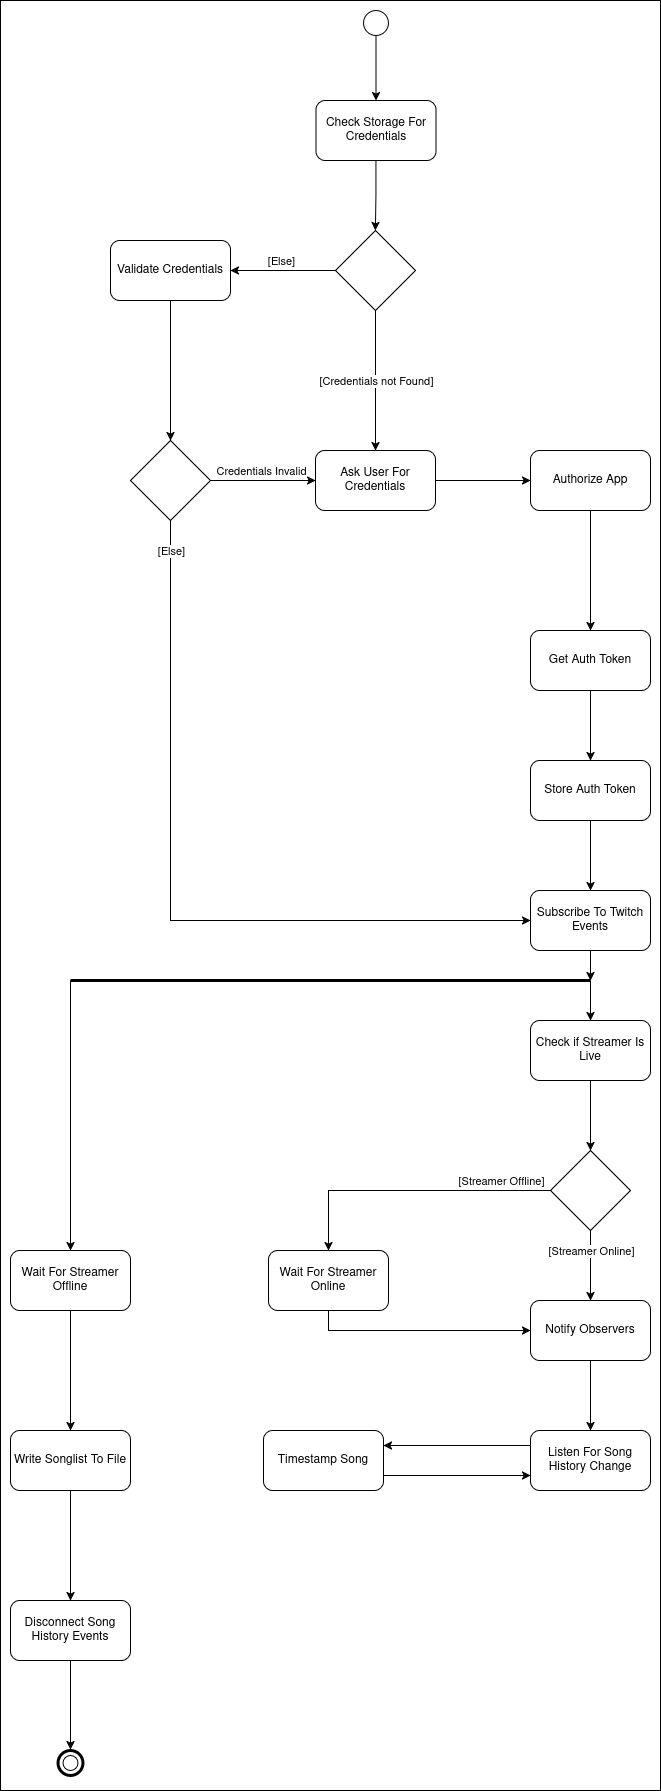

The diagram above was exported from draw.io. Its source (the exported page's mxGraphModel, read from the mxfile embedded in the PNG):
<mxGraphModel dx="1106" dy="700" grid="1" gridSize="10" guides="1" tooltips="1" connect="1" arrows="1" fold="1" page="1" pageScale="1" pageWidth="850" pageHeight="1100" math="0" shadow="0">
  <root>
    <mxCell id="0" />
    <mxCell id="1" parent="0" />
    <mxCell id="nhBzgjILoLj15TluiJZB-59" parent="1" style="rounded=0;whiteSpace=wrap;html=1;fillColor=light-dark(#FFFFFF,#FFFFFF);" value="" vertex="1">
      <mxGeometry height="1790" width="660" x="50" y="50" as="geometry" />
    </mxCell>
    <mxCell id="nhBzgjILoLj15TluiJZB-1" parent="1" style="ellipse;whiteSpace=wrap;html=1;aspect=fixed;" value="" vertex="1">
      <mxGeometry height="25" width="25" x="413" y="60" as="geometry" />
    </mxCell>
    <mxCell id="nhBzgjILoLj15TluiJZB-2" parent="1" style="rhombus;whiteSpace=wrap;html=1;" value="" vertex="1">
      <mxGeometry height="80" width="80" x="385" y="280" as="geometry" />
    </mxCell>
    <mxCell id="nhBzgjILoLj15TluiJZB-3" edge="1" parent="1" source="nhBzgjILoLj15TluiJZB-1" style="endArrow=classic;html=1;rounded=0;exitX=0.5;exitY=1;exitDx=0;exitDy=0;" target="nhBzgjILoLj15TluiJZB-4" value="">
      <mxGeometry height="50" relative="1" width="50" as="geometry">
        <mxPoint x="360" y="350" as="sourcePoint" />
        <mxPoint x="410" y="300" as="targetPoint" />
      </mxGeometry>
    </mxCell>
    <mxCell id="nhBzgjILoLj15TluiJZB-5" edge="1" parent="1" source="nhBzgjILoLj15TluiJZB-4" style="edgeStyle=orthogonalEdgeStyle;rounded=0;orthogonalLoop=1;jettySize=auto;html=1;exitX=0.5;exitY=1;exitDx=0;exitDy=0;" target="nhBzgjILoLj15TluiJZB-2">
      <mxGeometry relative="1" as="geometry" />
    </mxCell>
    <mxCell id="nhBzgjILoLj15TluiJZB-4" parent="1" style="rounded=1;whiteSpace=wrap;html=1;" value="Check Storage For Credentials" vertex="1">
      <mxGeometry height="60" width="120" x="365.5" y="150" as="geometry" />
    </mxCell>
    <mxCell id="nhBzgjILoLj15TluiJZB-6" edge="1" parent="1" source="nhBzgjILoLj15TluiJZB-2" style="endArrow=classic;html=1;rounded=0;exitX=0.5;exitY=1;exitDx=0;exitDy=0;entryX=0.5;entryY=0;entryDx=0;entryDy=0;" target="nhBzgjILoLj15TluiJZB-7" value="">
      <mxGeometry height="50" relative="1" width="50" as="geometry">
        <mxPoint x="470" y="350" as="sourcePoint" />
        <mxPoint x="540" y="320" as="targetPoint" />
      </mxGeometry>
    </mxCell>
    <mxCell id="nhBzgjILoLj15TluiJZB-8" connectable="0" parent="nhBzgjILoLj15TluiJZB-6" style="edgeLabel;html=1;align=center;verticalAlign=middle;resizable=0;points=[];" value="[Credentials not Found]" vertex="1">
      <mxGeometry relative="1" x="-0.2561" y="3" as="geometry">
        <mxPoint x="-3" y="18" as="offset" />
      </mxGeometry>
    </mxCell>
    <mxCell id="nhBzgjILoLj15TluiJZB-7" parent="1" style="rounded=1;whiteSpace=wrap;html=1;" value="Ask User For Credentials" vertex="1">
      <mxGeometry height="60" width="120" x="365" y="500" as="geometry" />
    </mxCell>
    <mxCell id="nhBzgjILoLj15TluiJZB-9" edge="1" parent="1" source="nhBzgjILoLj15TluiJZB-2" style="endArrow=classic;html=1;rounded=0;exitX=0;exitY=0.5;exitDx=0;exitDy=0;" value="">
      <mxGeometry height="50" relative="1" width="50" as="geometry">
        <mxPoint x="290" y="330" as="sourcePoint" />
        <mxPoint x="280" y="320" as="targetPoint" />
      </mxGeometry>
    </mxCell>
    <mxCell id="nhBzgjILoLj15TluiJZB-11" connectable="0" parent="nhBzgjILoLj15TluiJZB-9" style="edgeLabel;html=1;align=center;verticalAlign=middle;resizable=0;points=[];" value="[Else]" vertex="1">
      <mxGeometry relative="1" x="0.0984" y="-2" as="geometry">
        <mxPoint x="3" y="-8" as="offset" />
      </mxGeometry>
    </mxCell>
    <mxCell id="nhBzgjILoLj15TluiJZB-14" edge="1" parent="1" source="nhBzgjILoLj15TluiJZB-13" style="edgeStyle=orthogonalEdgeStyle;rounded=0;orthogonalLoop=1;jettySize=auto;html=1;exitX=0.5;exitY=1;exitDx=0;exitDy=0;entryX=0.5;entryY=0;entryDx=0;entryDy=0;" target="nhBzgjILoLj15TluiJZB-15">
      <mxGeometry relative="1" as="geometry" />
    </mxCell>
    <mxCell id="nhBzgjILoLj15TluiJZB-13" parent="1" style="rounded=1;whiteSpace=wrap;html=1;" value="Validate Credentials" vertex="1">
      <mxGeometry height="60" width="120" x="160" y="290" as="geometry" />
    </mxCell>
    <mxCell id="nhBzgjILoLj15TluiJZB-16" edge="1" parent="1" source="nhBzgjILoLj15TluiJZB-15" style="edgeStyle=orthogonalEdgeStyle;rounded=0;orthogonalLoop=1;jettySize=auto;html=1;exitX=1;exitY=0.5;exitDx=0;exitDy=0;entryX=0;entryY=0.5;entryDx=0;entryDy=0;" target="nhBzgjILoLj15TluiJZB-7">
      <mxGeometry relative="1" as="geometry" />
    </mxCell>
    <mxCell id="nhBzgjILoLj15TluiJZB-17" connectable="0" parent="nhBzgjILoLj15TluiJZB-16" style="edgeLabel;html=1;align=center;verticalAlign=middle;resizable=0;points=[];" value="Credentials Invalid" vertex="1">
      <mxGeometry relative="1" x="0.054" y="-1" as="geometry">
        <mxPoint x="-5" y="-11" as="offset" />
      </mxGeometry>
    </mxCell>
    <mxCell id="nhBzgjILoLj15TluiJZB-19" edge="1" parent="1" source="nhBzgjILoLj15TluiJZB-15" style="edgeStyle=orthogonalEdgeStyle;rounded=0;orthogonalLoop=1;jettySize=auto;html=1;exitX=0.5;exitY=1;exitDx=0;exitDy=0;entryX=0;entryY=0.5;entryDx=0;entryDy=0;" target="nhBzgjILoLj15TluiJZB-22">
      <mxGeometry relative="1" as="geometry">
        <mxPoint x="220" y="680" as="targetPoint" />
      </mxGeometry>
    </mxCell>
    <mxCell id="nhBzgjILoLj15TluiJZB-20" connectable="0" parent="nhBzgjILoLj15TluiJZB-19" style="edgeLabel;html=1;align=center;verticalAlign=middle;resizable=0;points=[];" value="[Else]" vertex="1">
      <mxGeometry relative="1" x="-0.1818" y="1" as="geometry">
        <mxPoint x="-1" y="-281" as="offset" />
      </mxGeometry>
    </mxCell>
    <mxCell id="nhBzgjILoLj15TluiJZB-15" parent="1" style="rhombus;whiteSpace=wrap;html=1;" value="" vertex="1">
      <mxGeometry height="80" width="80" x="180" y="490" as="geometry" />
    </mxCell>
    <mxCell id="nhBzgjILoLj15TluiJZB-32" edge="1" parent="1" source="nhBzgjILoLj15TluiJZB-21" style="edgeStyle=orthogonalEdgeStyle;rounded=0;orthogonalLoop=1;jettySize=auto;html=1;exitX=0.5;exitY=1;exitDx=0;exitDy=0;" target="nhBzgjILoLj15TluiJZB-31">
      <mxGeometry relative="1" as="geometry" />
    </mxCell>
    <mxCell id="nhBzgjILoLj15TluiJZB-21" parent="1" style="rounded=1;whiteSpace=wrap;html=1;" value="Check if Streamer Is Live" vertex="1">
      <mxGeometry height="60" width="120" x="580" y="1070" as="geometry" />
    </mxCell>
    <mxCell id="nhBzgjILoLj15TluiJZB-30" edge="1" parent="1" source="nhBzgjILoLj15TluiJZB-22" style="edgeStyle=orthogonalEdgeStyle;rounded=0;orthogonalLoop=1;jettySize=auto;html=1;exitX=0.5;exitY=1;exitDx=0;exitDy=0;">
      <mxGeometry relative="1" as="geometry">
        <mxPoint x="640" y="1030" as="targetPoint" />
      </mxGeometry>
    </mxCell>
    <mxCell id="nhBzgjILoLj15TluiJZB-22" parent="1" style="rounded=1;whiteSpace=wrap;html=1;" value="Subscribe To Twitch Events" vertex="1">
      <mxGeometry height="60" width="120" x="580" y="940" as="geometry" />
    </mxCell>
    <mxCell id="nhBzgjILoLj15TluiJZB-23" parent="1" style="rounded=1;whiteSpace=wrap;html=1;" value="Authorize App" vertex="1">
      <mxGeometry height="60" width="120" x="580" y="500" as="geometry" />
    </mxCell>
    <mxCell id="nhBzgjILoLj15TluiJZB-24" edge="1" parent="1" source="nhBzgjILoLj15TluiJZB-7" style="endArrow=classic;html=1;rounded=0;exitX=1;exitY=0.5;exitDx=0;exitDy=0;" target="nhBzgjILoLj15TluiJZB-23" value="">
      <mxGeometry height="50" relative="1" width="50" as="geometry">
        <mxPoint x="560" y="660" as="sourcePoint" />
        <mxPoint x="610" y="610" as="targetPoint" />
      </mxGeometry>
    </mxCell>
    <mxCell id="nhBzgjILoLj15TluiJZB-25" edge="1" parent="1" source="nhBzgjILoLj15TluiJZB-23" style="endArrow=classic;html=1;rounded=0;exitX=0.5;exitY=1;exitDx=0;exitDy=0;entryX=0.5;entryY=0;entryDx=0;entryDy=0;" target="nhBzgjILoLj15TluiJZB-26" value="">
      <mxGeometry height="50" relative="1" width="50" as="geometry">
        <mxPoint x="600" y="670" as="sourcePoint" />
        <mxPoint x="650" y="620" as="targetPoint" />
      </mxGeometry>
    </mxCell>
    <mxCell id="nhBzgjILoLj15TluiJZB-26" parent="1" style="rounded=1;whiteSpace=wrap;html=1;" value="Get Auth Token" vertex="1">
      <mxGeometry height="60" width="120" x="580" y="680" as="geometry" />
    </mxCell>
    <mxCell id="nhBzgjILoLj15TluiJZB-29" edge="1" parent="1" source="nhBzgjILoLj15TluiJZB-27" style="edgeStyle=orthogonalEdgeStyle;rounded=0;orthogonalLoop=1;jettySize=auto;html=1;exitX=0.5;exitY=1;exitDx=0;exitDy=0;entryX=0.5;entryY=0;entryDx=0;entryDy=0;" target="nhBzgjILoLj15TluiJZB-22">
      <mxGeometry relative="1" as="geometry" />
    </mxCell>
    <mxCell id="nhBzgjILoLj15TluiJZB-27" parent="1" style="rounded=1;whiteSpace=wrap;html=1;" value="Store Auth Token" vertex="1">
      <mxGeometry height="60" width="120" x="580" y="810" as="geometry" />
    </mxCell>
    <mxCell id="nhBzgjILoLj15TluiJZB-28" edge="1" parent="1" source="nhBzgjILoLj15TluiJZB-26" style="endArrow=classic;html=1;rounded=0;exitX=0.5;exitY=1;exitDx=0;exitDy=0;" target="nhBzgjILoLj15TluiJZB-27" value="">
      <mxGeometry height="50" relative="1" width="50" as="geometry">
        <mxPoint x="640" y="650" as="sourcePoint" />
        <mxPoint x="640" y="720" as="targetPoint" />
      </mxGeometry>
    </mxCell>
    <mxCell id="nhBzgjILoLj15TluiJZB-37" edge="1" parent="1" source="nhBzgjILoLj15TluiJZB-31" style="edgeStyle=orthogonalEdgeStyle;rounded=0;orthogonalLoop=1;jettySize=auto;html=1;exitX=0.5;exitY=1;exitDx=0;exitDy=0;" target="nhBzgjILoLj15TluiJZB-35">
      <mxGeometry relative="1" as="geometry" />
    </mxCell>
    <mxCell id="nhBzgjILoLj15TluiJZB-38" connectable="0" parent="nhBzgjILoLj15TluiJZB-37" style="edgeLabel;html=1;align=center;verticalAlign=middle;resizable=0;points=[];" value="[Streamer Online]" vertex="1">
      <mxGeometry relative="1" x="-0.619" y="4" as="geometry">
        <mxPoint x="-4" y="7" as="offset" />
      </mxGeometry>
    </mxCell>
    <mxCell id="nhBzgjILoLj15TluiJZB-31" parent="1" style="rhombus;whiteSpace=wrap;html=1;" value="" vertex="1">
      <mxGeometry height="80" width="80" x="600" y="1200" as="geometry" />
    </mxCell>
    <mxCell id="nhBzgjILoLj15TluiJZB-33" edge="1" parent="1" source="nhBzgjILoLj15TluiJZB-31" style="endArrow=classic;html=1;rounded=0;exitX=0;exitY=0.5;exitDx=0;exitDy=0;entryX=0.5;entryY=0;entryDx=0;entryDy=0;" target="nhBzgjILoLj15TluiJZB-34" value="">
      <mxGeometry height="50" relative="1" width="50" as="geometry">
        <Array as="points">
          <mxPoint x="378" y="1240" />
        </Array>
        <mxPoint x="240" y="1030" as="sourcePoint" />
        <mxPoint x="240" y="1260" as="targetPoint" />
      </mxGeometry>
    </mxCell>
    <mxCell id="nhBzgjILoLj15TluiJZB-36" connectable="0" parent="nhBzgjILoLj15TluiJZB-33" style="edgeLabel;html=1;align=center;verticalAlign=middle;resizable=0;points=[];" value="[Streamer Offline]" vertex="1">
      <mxGeometry relative="1" x="0.303" y="-4" as="geometry">
        <mxPoint x="134" y="-6" as="offset" />
      </mxGeometry>
    </mxCell>
    <mxCell id="nhBzgjILoLj15TluiJZB-39" edge="1" parent="1" source="nhBzgjILoLj15TluiJZB-34" style="edgeStyle=orthogonalEdgeStyle;rounded=0;orthogonalLoop=1;jettySize=auto;html=1;exitX=0.5;exitY=1;exitDx=0;exitDy=0;entryX=0;entryY=0.5;entryDx=0;entryDy=0;" target="nhBzgjILoLj15TluiJZB-35">
      <mxGeometry relative="1" as="geometry" />
    </mxCell>
    <mxCell id="nhBzgjILoLj15TluiJZB-34" parent="1" style="rounded=1;whiteSpace=wrap;html=1;" value="Wait For Streamer Online" vertex="1">
      <mxGeometry height="60" width="120" x="318" y="1300" as="geometry" />
    </mxCell>
    <mxCell id="nhBzgjILoLj15TluiJZB-35" parent="1" style="rounded=1;whiteSpace=wrap;html=1;" value="Notify Observers" vertex="1">
      <mxGeometry height="60" width="120" x="580" y="1350" as="geometry" />
    </mxCell>
    <mxCell id="nhBzgjILoLj15TluiJZB-40" edge="1" parent="1" source="nhBzgjILoLj15TluiJZB-35" style="endArrow=classic;html=1;rounded=0;exitX=0.5;exitY=1;exitDx=0;exitDy=0;" value="">
      <mxGeometry height="50" relative="1" width="50" as="geometry">
        <mxPoint x="640" y="1500" as="sourcePoint" />
        <mxPoint x="640" y="1480" as="targetPoint" />
      </mxGeometry>
    </mxCell>
    <mxCell id="nhBzgjILoLj15TluiJZB-41" parent="1" style="rounded=1;whiteSpace=wrap;html=1;" value="Listen For Song History Change" vertex="1">
      <mxGeometry height="60" width="120" x="580" y="1480" as="geometry" />
    </mxCell>
    <mxCell id="nhBzgjILoLj15TluiJZB-44" parent="1" style="rounded=1;whiteSpace=wrap;html=1;" value="Wait For Streamer Offline" vertex="1">
      <mxGeometry height="60" width="120" x="60" y="1300" as="geometry" />
    </mxCell>
    <mxCell id="nhBzgjILoLj15TluiJZB-45" edge="1" parent="1" style="endArrow=classic;html=1;rounded=0;entryX=0.5;entryY=0;entryDx=0;entryDy=0;" target="nhBzgjILoLj15TluiJZB-44" value="">
      <mxGeometry height="50" relative="1" width="50" as="geometry">
        <mxPoint x="120" y="1030" as="sourcePoint" />
        <mxPoint x="555" y="1150" as="targetPoint" />
      </mxGeometry>
    </mxCell>
    <mxCell id="nhBzgjILoLj15TluiJZB-46" edge="1" parent="1" source="nhBzgjILoLj15TluiJZB-44" style="endArrow=classic;html=1;rounded=0;exitX=0.5;exitY=1;exitDx=0;exitDy=0;entryX=0.5;entryY=0;entryDx=0;entryDy=0;" target="nhBzgjILoLj15TluiJZB-50" value="">
      <mxGeometry height="50" relative="1" width="50" as="geometry">
        <Array as="points" />
        <mxPoint x="250" y="1330" as="sourcePoint" />
        <mxPoint x="280" y="1500" as="targetPoint" />
      </mxGeometry>
    </mxCell>
    <mxCell id="nhBzgjILoLj15TluiJZB-47" edge="1" parent="1" source="nhBzgjILoLj15TluiJZB-41" style="endArrow=classic;html=1;rounded=0;exitX=0;exitY=0.25;exitDx=0;exitDy=0;entryX=1;entryY=0.25;entryDx=0;entryDy=0;" target="nhBzgjILoLj15TluiJZB-48" value="">
      <mxGeometry height="50" relative="1" width="50" as="geometry">
        <mxPoint x="350" y="1480" as="sourcePoint" />
        <mxPoint x="400" y="1430" as="targetPoint" />
      </mxGeometry>
    </mxCell>
    <mxCell id="nhBzgjILoLj15TluiJZB-48" parent="1" style="rounded=1;whiteSpace=wrap;html=1;" value="Timestamp Song" vertex="1">
      <mxGeometry height="60" width="120" x="313" y="1480" as="geometry" />
    </mxCell>
    <mxCell id="nhBzgjILoLj15TluiJZB-49" edge="1" parent="1" source="nhBzgjILoLj15TluiJZB-48" style="endArrow=classic;html=1;rounded=0;exitX=1;exitY=0.75;exitDx=0;exitDy=0;entryX=0;entryY=0.75;entryDx=0;entryDy=0;" target="nhBzgjILoLj15TluiJZB-41" value="">
      <mxGeometry height="50" relative="1" width="50" as="geometry">
        <Array as="points" />
        <mxPoint x="430" y="1610" as="sourcePoint" />
        <mxPoint x="480" y="1560" as="targetPoint" />
      </mxGeometry>
    </mxCell>
    <mxCell id="nhBzgjILoLj15TluiJZB-52" edge="1" parent="1" source="nhBzgjILoLj15TluiJZB-50" style="edgeStyle=orthogonalEdgeStyle;rounded=0;orthogonalLoop=1;jettySize=auto;html=1;exitX=0.5;exitY=1;exitDx=0;exitDy=0;entryX=0.5;entryY=0;entryDx=0;entryDy=0;" target="nhBzgjILoLj15TluiJZB-51">
      <mxGeometry relative="1" as="geometry" />
    </mxCell>
    <mxCell id="nhBzgjILoLj15TluiJZB-50" parent="1" style="rounded=1;whiteSpace=wrap;html=1;" value="Write Songlist To File" vertex="1">
      <mxGeometry height="60" width="120" x="60" y="1480" as="geometry" />
    </mxCell>
    <mxCell id="nhBzgjILoLj15TluiJZB-51" parent="1" style="rounded=1;whiteSpace=wrap;html=1;" value="Disconnect Song History Events" vertex="1">
      <mxGeometry height="60" width="120" x="60" y="1650" as="geometry" />
    </mxCell>
    <mxCell id="nhBzgjILoLj15TluiJZB-54" edge="1" parent="1" style="endArrow=none;html=1;rounded=0;startSize=14;strokeWidth=3;" value="">
      <mxGeometry height="50" relative="1" width="50" as="geometry">
        <mxPoint x="640" y="1030" as="sourcePoint" />
        <mxPoint x="120" y="1030" as="targetPoint" />
      </mxGeometry>
    </mxCell>
    <mxCell id="nhBzgjILoLj15TluiJZB-55" edge="1" parent="1" style="edgeStyle=orthogonalEdgeStyle;rounded=0;orthogonalLoop=1;jettySize=auto;html=1;" target="nhBzgjILoLj15TluiJZB-21">
      <mxGeometry relative="1" as="geometry">
        <Array as="points">
          <mxPoint x="640" y="1030" />
          <mxPoint x="640" y="1030" />
        </Array>
        <mxPoint x="640" y="1030" as="sourcePoint" />
        <mxPoint x="630" y="1050" as="targetPoint" />
      </mxGeometry>
    </mxCell>
    <mxCell id="nhBzgjILoLj15TluiJZB-56" edge="1" parent="1" source="nhBzgjILoLj15TluiJZB-51" style="endArrow=classic;html=1;rounded=0;exitX=0.5;exitY=1;exitDx=0;exitDy=0;entryX=0.5;entryY=0;entryDx=0;entryDy=0;" target="nhBzgjILoLj15TluiJZB-58" value="">
      <mxGeometry height="50" relative="1" width="50" as="geometry">
        <mxPoint x="110" y="1790" as="sourcePoint" />
        <mxPoint x="120" y="1800" as="targetPoint" />
      </mxGeometry>
    </mxCell>
    <mxCell id="nhBzgjILoLj15TluiJZB-57" parent="1" style="ellipse;whiteSpace=wrap;html=1;aspect=fixed;strokeWidth=3;shadow=0;perimeterSpacing=6;fillColor=light-dark(#FFFFFF,#FFFFFF);strokeColor=light-dark(#000000,#000000);" value="" vertex="1">
      <mxGeometry height="25" width="25" x="107.5" y="1800" as="geometry" />
    </mxCell>
    <mxCell id="nhBzgjILoLj15TluiJZB-58" parent="1" style="ellipse;whiteSpace=wrap;html=1;aspect=fixed;strokeWidth=1;shadow=0;perimeterSpacing=6;" value="" vertex="1">
      <mxGeometry height="15" width="15" x="112.5" y="1805" as="geometry" />
    </mxCell>
  </root>
</mxGraphModel>